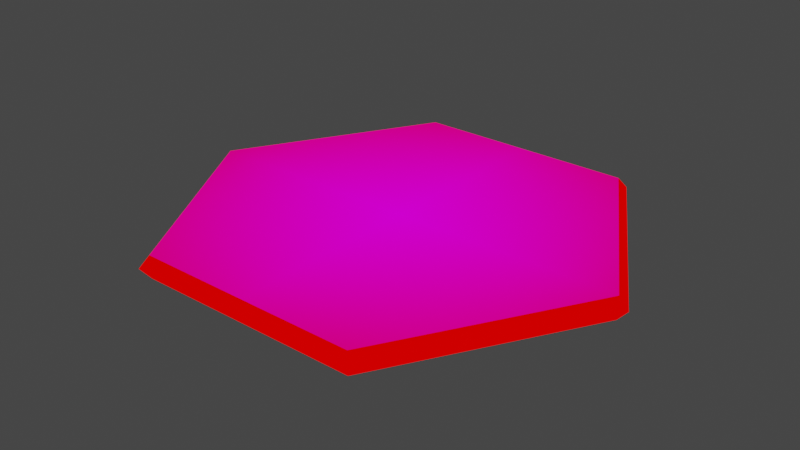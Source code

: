 # Source: hexagon.blend  (saved by Blender 3.4.6; exported with 4.5.12 LTS)
import bpy
from mathutils import Matrix  # noqa: F401  (used for matrix-valued properties, if any)

bpy.ops.wm.read_factory_settings(use_empty=True)
scene = bpy.context.scene
scene.name = 'Scene'

# ---- collections
col_collection = bpy.data.collections.new('Collection'); scene.collection.children.link(col_collection)

# ---- images (referenced by path relative to the original .blend; pixels are not part of the script)
import os
ASSET_DIR = os.environ.get("B2B_ASSET_DIR", "")  # directory of the original .blend (textures are referenced by path, not embedded)
HERE = os.path.dirname(os.path.abspath(__file__))  # packed textures are extracted next to this script under _unpacked/

def load_image(name, relpath, width, height, colorspace="sRGB"):
    """Load a texture the original file referenced (path relative to the .blend, or extracted next to this script)."""
    p = next((c for c in (os.path.join(HERE, relpath), os.path.join(ASSET_DIR, relpath)) if relpath and os.path.exists(c)), "")
    if p:
        img = bpy.data.images.load(p, check_existing=True)
        img.name = name
    else:  # same state as the original file: an image datablock whose file is absent (Cycles renders it pink)
        img = bpy.data.images.new(name, width, height)
        img.source = "FILE"
        img.filepath = "//" + (relpath or name)
    img.colorspace_settings.name = colorspace
    return img
img_icon_test_png = load_image('icon_test.png', 'icon_test.png', 1024, 1024, 'sRGB')
img_hex_atlas_png = load_image('hex_atlas.png', 'hex_atlas.png', 1024, 1024, 'sRGB')

# ---- materials (node trees are filled in below, after node groups)
mat_icon = bpy.data.materials.new('Icon')
mat_icon.use_backface_culling = True
mat_icon.use_transparent_shadow = False
mat_hex = bpy.data.materials.new('Hex')
mat_hex.surface_render_method = 'BLENDED'
mat_hex.blend_method = 'BLEND'
mat_hex.use_transparency_overlap = False
mat_hex.show_transparent_back = False
mat_hex.use_backface_culling = True
mat_hex.use_transparent_shadow = False

# ---- material node trees
mat_icon.use_nodes = True; mat_icon.node_tree.nodes.clear()
_N = mat_icon.node_tree.nodes; _L = mat_icon.node_tree.links
n0 = _N.new('ShaderNodeTexImage'); n0.name = 'Image Texture'; n0.location = (-343, 240)
n0.image = img_icon_test_png
n0.extension = 'CLIP'
n1 = _N.new('ShaderNodeBsdfTransparent'); n1.name = 'Transparent BSDF'; n1.location = (-7, 171)
n2 = _N.new('ShaderNodeBackground'); n2.name = 'Background'; n2.location = (-10, 284)
n3 = _N.new('ShaderNodeMixShader'); n3.name = 'Mix Shader'; n3.location = (157, 271)
n4 = _N.new('ShaderNodeOutputMaterial'); n4.name = 'Material Output'; n4.location = (345, 274)
_L.new(n1.outputs[0], n3.inputs[1])
_L.new(n2.outputs[0], n3.inputs[2])
_L.new(n0.outputs[1], n3.inputs[0])
_L.new(n0.outputs[0], n2.inputs[0])
_L.new(n3.outputs[0], n4.inputs[0])
n4.is_active_output = True
mat_hex.use_nodes = True; mat_hex.node_tree.nodes.clear()
_N = mat_hex.node_tree.nodes; _L = mat_hex.node_tree.links
n0 = _N.new('ShaderNodeOutputMaterial'); n0.name = 'Material Output'; n0.location = (459, 302)
n1 = _N.new('ShaderNodeBackground'); n1.name = 'Background'; n1.location = (19, 302)
n2 = _N.new('ShaderNodeBsdfTransparent'); n2.name = 'Transparent BSDF'; n2.location = (25, 185)
n3 = _N.new('ShaderNodeMixShader'); n3.name = 'Mix Shader'; n3.location = (239, 325)
n4 = _N.new('ShaderNodeTexImage'); n4.name = 'Image Texture'; n4.location = (-372, 267)
n4.image = img_hex_atlas_png
n5 = _N.new('ShaderNodeMix'); n5.name = 'Mix'; n5.location = (-158, 495)
n5.data_type = 'RGBA'
n5.blend_type = 'MULTIPLY'
n5.inputs[0].default_value = 1.0
n5.inputs[7].default_value = (1.0, 0.0, 0.0, 1.0)
_L.new(n3.outputs[0], n0.inputs[0])
_L.new(n1.outputs[0], n3.inputs[2])
_L.new(n4.outputs[1], n3.inputs[0])
_L.new(n2.outputs[0], n3.inputs[1])
_L.new(n4.outputs[0], n5.inputs[6])
_L.new(n5.outputs[2], n1.inputs[0])
n0.is_active_output = True

# ---- world
world_world = bpy.data.worlds.new('World'); scene.world = world_world
world_world.use_nodes = True; world_world.node_tree.nodes.clear()
_N = world_world.node_tree.nodes; _L = world_world.node_tree.links
n0 = _N.new('ShaderNodeOutputWorld'); n0.name = 'World Output'; n0.location = (300, 300)
n1 = _N.new('ShaderNodeBackground'); n1.name = 'Background'; n1.location = (10, 300)
n1.inputs[0].default_value = (0.05088, 0.05088, 0.05088, 1.0)
_L.new(n1.outputs[0], n0.inputs[0])
n0.is_active_output = True
world_world.color = (0.05088, 0.05088, 0.05088)
world_world.use_sun_shadow = False
world_world.sun_shadow_jitter_overblur = 0.0

# ---- meshes
me_circle = bpy.data.meshes.new('Circle')
me_circle.from_pydata([(1.0, 0.0, 0.05), (0.5, 0.866, 0.05), (-0.5, 0.866, 0.05), (-1.0, 0.0, 0.05), (-0.5, -0.866, 0.05), (0.5, -0.866, 0.05), (0.4711, 0.816, 0.0), (0.5221, 0.9043, 0.0), (-0.5221, 0.9043, 0.0), (-0.4711, 0.816, 0.0), (-1.044, -1.273e-10, 0.0), (-0.9423, 0.0, 0.0), (-0.5221, -0.9043, 0.0), (-0.4711, -0.816, 0.0), (0.5221, -0.9043, 0.0), (0.4711, -0.816, 0.0), (1.044, -1.273e-10, 0.0), (0.9423, 0.0, 0.0), (0.5, 0.866, 0.05), (-0.5, 0.866, 0.05), (-1.0, -5.431e-10, 0.05), (-0.5, -0.866, 0.05), (0.5, -0.866, 0.05), (1.0, -5.431e-10, 0.05)], [], [(9, 6, 1, 2), (7, 8, 2, 1), (11, 9, 2, 3), (8, 10, 3, 2), (13, 11, 3, 4), (10, 12, 4, 3), (15, 13, 4, 5), (12, 14, 5, 4), (17, 15, 5, 0), (14, 16, 0, 5), (6, 17, 0, 1), (16, 7, 1, 0), (6, 9, 11, 13, 15, 17), (20, 21, 22, 23, 18, 19)])
me_circle.polygons.foreach_set('material_index', [1, 1, 1, 1, 1, 1, 1, 1, 1, 1, 1, 1, 1, 0])
_uv = me_circle.uv_layers.new(name='UVMap')
_uv.uv.foreach_set('vector', [0.2537, 0.4328, 0.1816, 0.3923, 0.1815, 0.3848, 0.2601, 0.429, 0.1818, 0.3772, 0.2669, 0.4254, 0.2601, 0.429, 0.1815, 0.3848, 0.2535, 0.5153, 0.2537, 0.4328, 0.2601, 0.429, 0.26, 0.519, 0.2669, 0.4254, 0.2665, 0.5231, 0.26, 0.519, 0.2601, 0.429, 0.1814, 0.5569, 0.2535, 0.5153, 0.26, 0.519, 0.1816, 0.5643, 0.2665, 0.5231, 0.1813, 0.572, 0.1816, 0.5643, 0.26, 0.519, 0.1093, 0.5163, 0.1814, 0.5569, 0.1816, 0.5643, 0.1029, 0.5202, 0.1813, 0.572, 0.09616, 0.5237, 0.1029, 0.5202, 0.1816, 0.5643, 0.1095, 0.4338, 0.1093, 0.5163, 0.1029, 0.5202, 0.103, 0.4302, 0.09616, 0.5237, 0.0966, 0.4261, 0.103, 0.4302, 0.1029, 0.5202, 0.1816, 0.3923, 0.1095, 0.4338, 0.103, 0.4302, 0.1815, 0.3848, 0.0966, 0.4261, 0.1818, 0.3772, 0.1815, 0.3848, 0.103, 0.4302, 0.7747, 0.3923, 0.8468, 0.4328, 0.8466, 0.5153, 0.7745, 0.5569, 0.7024, 0.5163, 0.7026, 0.4338, -0.2986, 0.5, 0.1007, -0.1916, 0.8993, -0.1916, 1.299, 0.5, 0.8993, 1.192, 0.1007, 1.192])
me_circle.materials.append(mat_icon)
me_circle.materials.append(mat_hex)
me_circle.update()

# ---- objects
ob_hex = bpy.data.objects.new('Hex', me_circle)

# ---- transforms, parenting, visibility, modifiers, constraints
ob_hex.location = (0.0, 0.0, 0.0)
_m = ob_hex.modifiers.new('Mirror', 'MIRROR')
_m.use_axis = (False, False, True)
_m.use_mirror_merge = False

# ---- collection membership
col_collection.objects.link(ob_hex)

# ---- scene / render settings (as saved in the file)
scene.frame_start = 1; scene.frame_end = 250; scene.frame_set(1)
scene.render.engine = 'BLENDER_EEVEE_NEXT'
scene.cycles.use_denoising = False
scene.cycles.sampling_pattern = 'TABULATED_SOBOL'
scene.cycles.use_light_tree = False
scene.view_settings.view_transform = 'Filmic'
bpy.context.view_layer.update()

# ---- added for rendering (the .blend has no active camera and no usable light): camera, sun
cam_auto = bpy.data.cameras.new('AutoCamera')
cam_auto.lens = 50.0
cam_auto.sensor_width = 36.0
cam_auto.clip_end = 1000.0
ob_auto_camera = bpy.data.objects.new('AutoCamera', cam_auto)
scene.collection.objects.link(ob_auto_camera)
ob_auto_camera.location = (2.55774, -3.06929, 2.0462)
ob_auto_camera.rotation_euler = (1.09748, -7.21219e-08, 0.694738)
scene.camera = ob_auto_camera
light_auto_sun = bpy.data.lights.new('AutoSun', 'SUN')
light_auto_sun.energy = 3.0
light_auto_sun.angle = 0.0523599
ob_auto_sun = bpy.data.objects.new('AutoSun', light_auto_sun)
scene.collection.objects.link(ob_auto_sun)
ob_auto_sun.rotation_euler = (0.872665, 0.174533, 0.523599)
bpy.context.view_layer.update()
